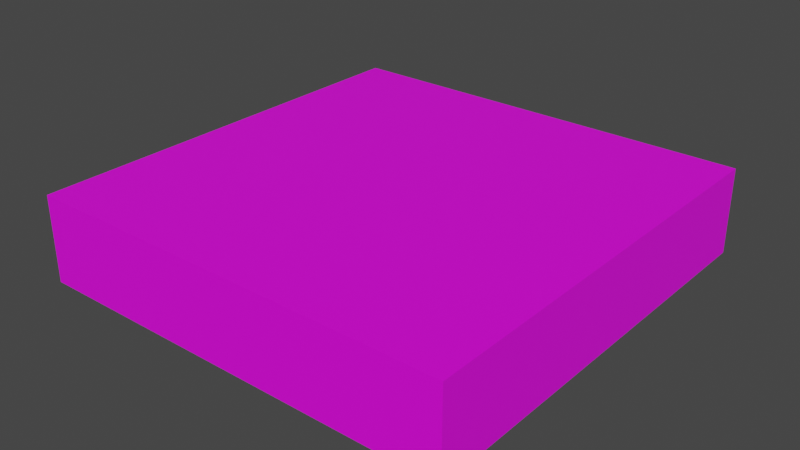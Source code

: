 # Source: poledrogaskret.blend  (saved by Blender 3.4.6; exported with 4.5.12 LTS)
import bpy
from mathutils import Matrix  # noqa: F401  (used for matrix-valued properties, if any)

bpy.ops.wm.read_factory_settings(use_empty=True)
scene = bpy.context.scene
scene.name = 'Scene'

# ---- collections
col_collection = bpy.data.collections.new('Collection'); scene.collection.children.link(col_collection)

# ---- images (referenced by path relative to the original .blend; pixels are not part of the script)
import os
ASSET_DIR = os.environ.get("B2B_ASSET_DIR", "")  # directory of the original .blend (textures are referenced by path, not embedded)
HERE = os.path.dirname(os.path.abspath(__file__))  # packed textures are extracted next to this script under _unpacked/

def load_image(name, relpath, width, height, colorspace="sRGB"):
    """Load a texture the original file referenced (path relative to the .blend, or extracted next to this script)."""
    p = next((c for c in (os.path.join(HERE, relpath), os.path.join(ASSET_DIR, relpath)) if relpath and os.path.exists(c)), "")
    if p:
        img = bpy.data.images.load(p, check_existing=True)
        img.name = name
    else:  # same state as the original file: an image datablock whose file is absent (Cycles renders it pink)
        img = bpy.data.images.new(name, width, height)
        img.source = "FILE"
        img.filepath = "//" + (relpath or name)
    img.colorspace_settings.name = colorspace
    return img
img_poledrogaskret = load_image('poledrogaskret', 'Pole droga skret.png', 1024, 1024, 'sRGB')

# ---- materials (node trees are filled in below, after node groups)
mat_material_001 = bpy.data.materials.new('Material.001')
mat_material_001.use_backface_culling = True
mat_material_001.use_transparent_shadow = False

# ---- material node trees
mat_material_001.use_nodes = True; mat_material_001.node_tree.nodes.clear()
_N = mat_material_001.node_tree.nodes; _L = mat_material_001.node_tree.links
n0 = _N.new('ShaderNodeOutputMaterial'); n0.name = 'Material Output'; n0.location = (300, 300)
n1 = _N.new('ShaderNodeBsdfPrincipled'); n1.name = 'Principled BSDF'; n1.location = (23, 420)
n1.distribution = 'GGX'
n1.subsurface_method = 'RANDOM_WALK_SKIN'
n1.inputs[3].default_value = 1.45
n1.inputs[27].default_value = (0.0, 0.0, 0.0, 1.0)
n1.inputs[28].default_value = 1.0
n2 = _N.new('ShaderNodeTexImage'); n2.name = 'Image Texture'; n2.location = (-302, 410)
n2.image = img_poledrogaskret
_L.new(n2.outputs[0], n1.inputs[0])
_L.new(n1.outputs[0], n0.inputs[0])
n0.is_active_output = True

# ---- world
world_world = bpy.data.worlds.new('World'); scene.world = world_world
world_world.use_nodes = True; world_world.node_tree.nodes.clear()
_N = world_world.node_tree.nodes; _L = world_world.node_tree.links
n0 = _N.new('ShaderNodeOutputWorld'); n0.name = 'World Output'; n0.location = (300, 300)
n1 = _N.new('ShaderNodeBackground'); n1.name = 'Background'; n1.location = (10, 300)
n1.inputs[0].default_value = (0.05088, 0.05088, 0.05088, 1.0)
_L.new(n1.outputs[0], n0.inputs[0])
n0.is_active_output = True
world_world.color = (0.05088, 0.05088, 0.05088)
world_world.use_sun_shadow = False
world_world.sun_shadow_jitter_overblur = 0.0

# ---- meshes
me_cube_001 = bpy.data.meshes.new('Cube.001')
me_cube_001.from_pydata([(-0.5, -0.5, -0.2), (-0.5, 0.5, -0.2), (-0.5, -0.5, 0.0), (0.5, -0.5, -0.2), (-0.5, 0.5, 0.0), (0.5, 0.5, 0.0), (0.5, 0.5, -0.2), (0.5, -0.5, 0.0)], [], [(1, 6, 3, 0), (6, 5, 7, 3), (1, 4, 5, 6), (0, 2, 4, 1), (5, 4, 2, 7), (3, 7, 2, 0)])
_uv = me_cube_001.uv_layers.new(name='UVMap')
_uv.uv.foreach_set('vector', [0.00155, 0.0008367, 0.5016, 0.0008368, 0.5016, 0.5008, 0.00155, 0.5008, 0.9, 0.9992, 0.8, 0.9992, 0.8, 0.4992, 0.9, 0.4992, 0.6287, 1.001, 0.5287, 1.001, 0.5287, 0.5007, 0.6287, 0.5007, 0.1256, 0.9992, 0.02564, 0.9992, 0.02564, 0.4992, 0.1256, 0.4992, 0.4992, 0.0, 0.9992, 5.96e-08, 0.9992, 0.5, 0.4992, 0.5, 0.7597, 1.001, 0.6597, 1.001, 0.6597, 0.5007, 0.7597, 0.5007])
me_cube_001.materials.append(mat_material_001)
me_cube_001.update()

# ---- objects
ob_cube = bpy.data.objects.new('Cube', me_cube_001)

# ---- transforms, parenting, visibility, modifiers, constraints
ob_cube.location = (0.0, 0.0, 0.0)

# ---- collection membership
col_collection.objects.link(ob_cube)

# ---- scene / render settings (as saved in the file)
scene.frame_start = 1; scene.frame_end = 250; scene.frame_set(1)
scene.render.engine = 'BLENDER_EEVEE_NEXT'
scene.cycles.sampling_pattern = 'TABULATED_SOBOL'
scene.cycles.use_light_tree = False
scene.view_settings.view_transform = 'Filmic'
bpy.context.view_layer.update()

# ---- added for rendering (the .blend has no active camera and no usable light): camera, sun
cam_auto = bpy.data.cameras.new('AutoCamera')
cam_auto.lens = 50.0
cam_auto.sensor_width = 36.0
cam_auto.clip_end = 1000.0
ob_auto_camera = bpy.data.objects.new('AutoCamera', cam_auto)
scene.collection.objects.link(ob_auto_camera)
ob_auto_camera.location = (1.32149, -1.58578, 0.957188)
ob_auto_camera.rotation_euler = (1.09748, -7.21219e-08, 0.694738)
scene.camera = ob_auto_camera
light_auto_sun = bpy.data.lights.new('AutoSun', 'SUN')
light_auto_sun.energy = 3.0
light_auto_sun.angle = 0.0523599
ob_auto_sun = bpy.data.objects.new('AutoSun', light_auto_sun)
scene.collection.objects.link(ob_auto_sun)
ob_auto_sun.rotation_euler = (0.872665, 0.174533, 0.523599)
bpy.context.view_layer.update()
